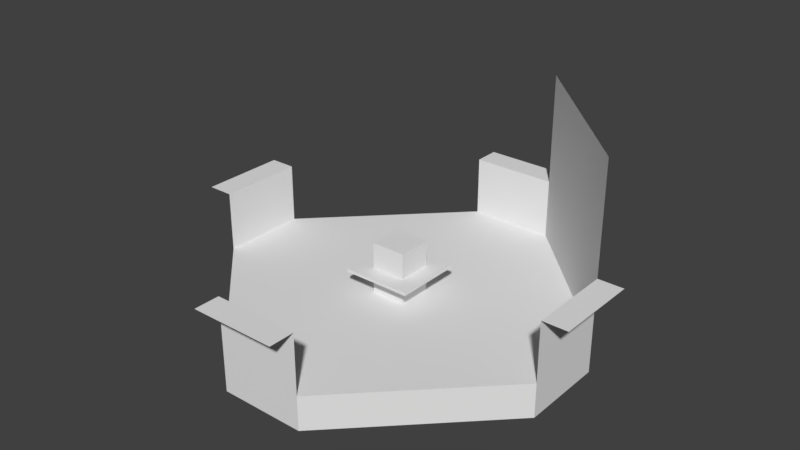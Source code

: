 # Source: Livello_Ric.blend  (saved by Blender 2.79.0; exported with 4.5.12 LTS)
import bpy
from mathutils import Matrix  # noqa: F401  (used for matrix-valued properties, if any)

bpy.ops.wm.read_factory_settings(use_empty=True)
scene = bpy.context.scene
scene.name = 'Scene'

# ---- collections
col_collection_1 = bpy.data.collections.new('Collection 1'); scene.collection.children.link(col_collection_1)

# ---- world
world_world = bpy.data.worlds.new('World'); scene.world = world_world
world_world.color = (0.05088, 0.05088, 0.05088)
world_world.use_sun_shadow = False
world_world.sun_shadow_jitter_overblur = 0.0
world_world.cycles.sampling_method = 'MANUAL'

# ---- meshes
me_cube_001 = bpy.data.meshes.new('Cube.001')
me_cube_001.from_pydata([(-10.5, -2.5, -2.0), (-10.5, -2.5, 0.0), (-10.5, 2.5, -2.0), (-10.5, 2.5, 0.0), (10.5, -2.5, -2.0), (10.5, 2.5, 0.0), (10.5, 2.5, -2.0), (10.5, -2.5, 0.0), (-2.5, -10.5, -2.0), (-2.5, -10.5, 0.0), (-2.5, 10.5, -2.0), (-2.5, 10.5, 0.0), (2.5, -10.5, -2.0), (2.5, -10.5, 0.0), (2.5, 10.5, -2.0), (2.5, 10.5, 0.0), (-10.5, 2.5, 0.0), (-2.5, 10.5, 0.0)], [(16, 3), (11, 17)], [(0, 1, 3, 2), (4, 6, 5, 7), (10, 11, 15, 14), (12, 13, 9, 8), (2, 3, 11, 10), (1, 0, 8, 9), (4, 7, 13, 12), (6, 14, 15, 5), (3, 1, 9, 13, 7, 5, 15, 11)])
_uv = me_cube_001.uv_layers.new(name='UVMap')
_uv.uv.foreach_set('vector', [0.918, 0.5253, 0.836, 0.5253, 0.836, 0.3232, 0.918, 0.3232, 0.836, 0.3232, 0.836, 0.5253, 0.7539, 0.5253, 0.7539, 0.3232, 1.0, 0.4041, 0.918, 0.4041, 0.918, 0.202, 1.0, 0.202, 0.918, 1.927e-08, 1.0, 0.0, 1.0, 0.202, 0.918, 0.202, 0.918, 0.3232, 0.836, 0.3232, 0.836, 0.0, 0.918, 0.0, 0.836, 0.5253, 0.918, 0.5253, 0.918, 0.8485, 0.836, 0.8485, 0.836, 0.3232, 0.7539, 0.3232, 0.7539, 3.853e-08, 0.836, 0.0, 0.836, 0.5253, 0.836, 0.8485, 0.7539, 0.8485, 0.7539, 0.5253, 0.145, 0.7429, 3.911e-08, 0.6, 0.0, 0.1429, 0.145, 3.853e-08, 0.609, 0.0, 0.7539, 0.1429, 0.7539, 0.6, 0.609, 0.7429])
me_cube_001.use_remesh_preserve_volume = False
me_cube_001.use_remesh_preserve_attributes = False
me_cube_001.use_mirror_vertex_groups = False
me_cube_001.update()
me_cube_004 = bpy.data.meshes.new('Cube.004')
me_cube_004.from_pydata([(-0.75, -0.75, 0.0), (-0.75, -0.75, 3.0), (-0.75, 0.75, 0.0), (-0.75, 0.75, 3.0), (0.75, -0.75, 0.0), (0.75, -0.75, 3.0), (0.75, 0.75, 0.0), (0.75, 0.75, 3.0), (-1.5, -1.5, 1.33), (-1.5, -1.5, 1.5), (-1.5, 1.5, 1.33), (-1.5, 1.5, 1.5), (1.5, -1.5, 1.33), (1.5, -1.5, 1.5), (1.5, 1.5, 1.33), (1.5, 1.5, 1.5)], [], [(0, 1, 3, 2), (2, 3, 7, 6), (6, 7, 5, 4), (4, 5, 1, 0), (2, 6, 4, 0), (7, 3, 1, 5), (8, 9, 11, 10), (10, 11, 15, 14), (14, 15, 13, 12), (12, 13, 9, 8), (10, 14, 12, 8), (15, 11, 9, 13)])
_uv = me_cube_004.uv_layers.new(name='UVMap')
_uv.uv.foreach_set('vector', [0.6, 0.8, 0.6, 0.4, 0.8, 0.4, 0.8, 0.8, 0.6, 0.4, 0.6, 0.0, 0.8, 0.0, 0.8, 0.4, 0.4, 0.4, 0.4, 6.358e-08, 0.6, 0.0, 0.6, 0.4, 0.4, 0.8, 0.4, 0.4, 0.6, 0.4, 0.6, 0.8, 0.8, 0.2, 0.8, 4.768e-08, 1.0, 0.0, 1.0, 0.2, 0.2, 0.8, 0.2, 1.0, 4.768e-08, 1.0, 0.0, 0.8, 0.868, 0.6, 0.8453, 0.6, 0.8453, 0.2, 0.868, 0.2, 0.8907, 0.6, 0.868, 0.6, 0.868, 0.2, 0.8907, 0.2, 0.8453, 0.6, 0.8227, 0.6, 0.8227, 0.2, 0.8453, 0.2, 0.8, 0.2, 0.8227, 0.2, 0.8227, 0.6, 0.8, 0.6, 9.537e-08, 0.8, 0.0, 0.4, 0.4, 0.4, 0.4, 0.8, 0.4, 0.0, 0.4, 0.4, 9.537e-08, 0.4, 0.0, 9.537e-08])
me_cube_004.use_remesh_preserve_volume = False
me_cube_004.use_remesh_preserve_attributes = False
me_cube_004.use_mirror_vertex_groups = False
me_cube_004.update()
me_cube_002 = bpy.data.meshes.new('Cube.002')
me_cube_002.from_pydata([(-10.5, -2.5, 0.0), (-10.5, 2.5, 0.0), (10.5, 2.5, 0.0), (10.5, -2.5, 0.0), (-2.5, -10.5, 0.0), (-2.5, 10.5, 0.0), (2.5, -10.5, 0.0), (2.5, 10.5, 0.0), (-2.5, -10.5, 3.5), (2.5, -10.5, 3.5), (10.5, 2.5, 3.5), (10.5, -2.5, 3.5), (-10.5, -2.5, 3.5), (-10.5, 2.5, 3.5), (-2.5, 10.5, 3.5), (2.5, 10.5, 3.5), (-2.5, 12.0, 3.5), (2.5, 12.0, 3.5), (-2.5, -12.0, 3.5), (2.5, -12.0, 3.5), (12.0, 2.5, 3.5), (12.0, -2.5, 3.5), (-12.0, -2.5, 3.5), (-12.0, 2.5, 3.5), (10.5, 2.5, 10.0), (2.5, 10.5, 10.0), (2.5, 10.5, 0.0), (10.5, 2.5, 3.5), (2.5, 10.5, 3.5), (10.5, 2.5, 10.0), (2.5, 10.5, 10.0), (1.0, 9.0, 0.0), (-0.000268, 10.5, 0.0)], [(7, 26), (26, 32)], [(6, 4, 8, 9), (2, 3, 11, 10), (0, 1, 13, 12), (5, 7, 15, 14), (14, 15, 17, 16), (9, 8, 18, 19), (10, 11, 21, 20), (12, 13, 23, 22), (10, 24, 25, 15, 7, 2), (25, 24, 29, 30), (15, 25, 30, 28), (24, 10, 27, 29)])
_uv = me_cube_002.uv_layers.new(name='UVMap')
_uv.uv.foreach_set('vector', [0.7297, 0.3965, 0.9115, 0.3965, 0.9115, 0.5883, 0.7297, 0.5883, 8.131e-08, 0.1992, 1.282e-07, 0.0, 0.1892, 5.226e-08, 0.1892, 0.1992, 0.7297, 0.2027, 0.7297, 0.0, 0.9189, 5.226e-08, 0.9189, 0.2027, 0.7297, 0.3965, 0.7297, 0.2027, 0.9189, 0.2027, 0.9189, 0.3965, 0.8108, 0.5883, 0.8108, 0.8623, 0.7297, 0.8623, 0.7297, 0.5883, 0.8108, 0.8623, 0.8108, 0.5883, 0.8919, 0.5883, 0.8919, 0.8623, 0.8919, 0.8623, 0.8919, 0.5883, 0.973, 0.5883, 0.973, 0.8623, 1.0, 0.0, 1.0, 0.274, 0.9189, 0.274, 0.9189, 0.0, 0.1892, 0.1992, 0.5405, 0.1992, 0.5405, 0.8189, 0.1892, 0.8189, 0.0, 0.8189, 8.131e-08, 0.1992, 0.0, 0.0, 0.0, 0.0, 0.0, 0.0, 0.0, 0.0, 0.0, 0.0, 0.0, 0.0, 0.0, 0.0, 0.0, 0.0, 0.0, 0.0, 0.0, 0.0, 0.0, 0.0, 0.0, 0.0])
me_cube_002.use_remesh_preserve_volume = False
me_cube_002.use_remesh_preserve_attributes = False
me_cube_002.use_mirror_vertex_groups = False
me_cube_002.update()

# ---- objects
ob_floor = bpy.data.objects.new('Floor', me_cube_001)
ob_central = bpy.data.objects.new('Central ', me_cube_004)
ob_cube = bpy.data.objects.new('Cube', me_cube_002)

# ---- transforms, parenting, visibility, modifiers, constraints
ob_floor.location = (0.0, 0.0, 0.0)
ob_floor.lineart.crease_threshold = 0.0
ob_central.location = (0.0, 0.0, 0.0)
ob_central.scale = (1.333, 1.333, 1.0)
ob_central.lineart.crease_threshold = 0.0
ob_cube.location = (0.0, 0.0, 0.0)
ob_cube.lineart.crease_threshold = 0.0

# ---- collection membership
col_collection_1.objects.link(ob_floor)
col_collection_1.objects.link(ob_central)
col_collection_1.objects.link(ob_cube)

# ---- scene / render settings (as saved in the file)
scene.frame_start = 1; scene.frame_end = 250; scene.frame_set(1)
scene.render.engine = 'BLENDER_EEVEE_NEXT'
scene.render.resolution_percentage = 50
scene.render.dither_intensity = 0.0
scene.cycles.use_denoising = False
scene.cycles.samples = 128
scene.cycles.sampling_pattern = 'TABULATED_SOBOL'
scene.cycles.use_adaptive_sampling = False
scene.cycles.use_light_tree = False
scene.cycles.blur_glossy = 0.0
scene.cycles.sample_clamp_indirect = 0.0
scene.view_settings.view_transform = 'Standard'
bpy.context.view_layer.update()

# ---- added for rendering (the .blend has no active camera and no usable light): camera, sun
cam_auto = bpy.data.cameras.new('AutoCamera')
cam_auto.lens = 50.0
cam_auto.sensor_width = 36.0
cam_auto.clip_end = 1000.0
ob_auto_camera = bpy.data.objects.new('AutoCamera', cam_auto)
scene.collection.objects.link(ob_auto_camera)
ob_auto_camera.location = (33.3081, -39.9697, 30.6465)
ob_auto_camera.rotation_euler = (1.09748, -7.21219e-08, 0.694738)
scene.camera = ob_auto_camera
light_auto_sun = bpy.data.lights.new('AutoSun', 'SUN')
light_auto_sun.energy = 3.0
light_auto_sun.angle = 0.0523599
ob_auto_sun = bpy.data.objects.new('AutoSun', light_auto_sun)
scene.collection.objects.link(ob_auto_sun)
ob_auto_sun.rotation_euler = (0.872665, 0.174533, 0.523599)
bpy.context.view_layer.update()
